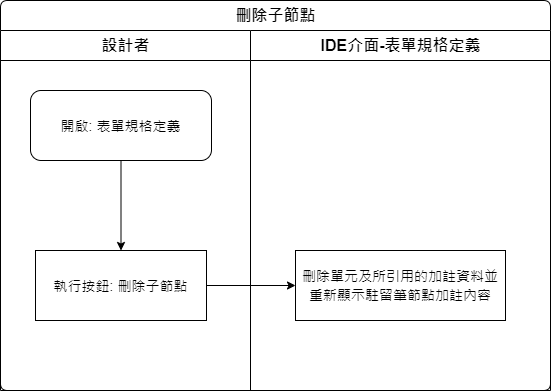

The diagram above was exported from draw.io. Its source (the exported page's mxGraphModel, read from the mxfile embedded in the PNG):
<mxGraphModel dx="1847" dy="611" grid="1" gridSize="10" guides="1" tooltips="1" connect="1" arrows="1" fold="1" page="1" pageScale="1" pageWidth="827" pageHeight="1169" math="0" shadow="0">
  <root>
    <mxCell id="ytLd1rK85LLvazuFbdd4-0" />
    <mxCell id="ytLd1rK85LLvazuFbdd4-1" parent="ytLd1rK85LLvazuFbdd4-0" />
    <mxCell id="GVzBO294O3fLMBA8ZatJ-0" value="刪除子節點" style="swimlane;html=1;childLayout=stackLayout;resizeParent=1;resizeParentMax=0;strokeWidth=1;fontSize=16;rounded=1;arcSize=8;startSize=30;labelBackgroundColor=none;align=center;" vertex="1" parent="ytLd1rK85LLvazuFbdd4-1">
      <mxGeometry x="-720" y="70" width="550" height="390" as="geometry" />
    </mxCell>
    <mxCell id="GVzBO294O3fLMBA8ZatJ-1" value="設計者" style="swimlane;html=1;startSize=30;fontSize=16;strokeWidth=1;" vertex="1" parent="GVzBO294O3fLMBA8ZatJ-0">
      <mxGeometry y="30" width="250" height="360" as="geometry" />
    </mxCell>
    <mxCell id="WyXVqT4zUnUEwYGqiEQP-1" style="edgeStyle=orthogonalEdgeStyle;rounded=0;orthogonalLoop=1;jettySize=auto;html=1;entryX=0.5;entryY=0;entryDx=0;entryDy=0;fontFamily=Helvetica;fontSize=14;fontColor=#000000;" edge="1" parent="GVzBO294O3fLMBA8ZatJ-1" source="GVzBO294O3fLMBA8ZatJ-2" target="WyXVqT4zUnUEwYGqiEQP-0">
      <mxGeometry relative="1" as="geometry" />
    </mxCell>
    <mxCell id="GVzBO294O3fLMBA8ZatJ-2" value="開啟: 表單規格定義" style="rounded=1;whiteSpace=wrap;html=1;strokeWidth=1;fontSize=14;" vertex="1" parent="GVzBO294O3fLMBA8ZatJ-1">
      <mxGeometry x="30" y="60" width="181" height="70" as="geometry" />
    </mxCell>
    <mxCell id="WyXVqT4zUnUEwYGqiEQP-0" value="執行按鈕: 刪除子節點" style="rounded=0;whiteSpace=wrap;html=1;strokeWidth=1;fontSize=14;" vertex="1" parent="GVzBO294O3fLMBA8ZatJ-1">
      <mxGeometry x="35" y="220" width="171" height="70" as="geometry" />
    </mxCell>
    <mxCell id="GVzBO294O3fLMBA8ZatJ-3" value="IDE介面-表單規格定義" style="swimlane;html=1;startSize=30;fontSize=16;strokeWidth=1;" vertex="1" parent="GVzBO294O3fLMBA8ZatJ-0">
      <mxGeometry x="250" y="30" width="300" height="360" as="geometry" />
    </mxCell>
    <mxCell id="GVzBO294O3fLMBA8ZatJ-4" value="&lt;div style=&quot;line-height: 19px ; font-size: 14px&quot;&gt;刪除單元及所引用的加註資料並重新顯示駐留筆節點加註內容&lt;/div&gt;" style="rounded=0;whiteSpace=wrap;html=1;strokeWidth=1;fontSize=14;labelBackgroundColor=none;fontFamily=Helvetica;" vertex="1" parent="GVzBO294O3fLMBA8ZatJ-3">
      <mxGeometry x="45" y="220" width="210" height="70" as="geometry" />
    </mxCell>
    <mxCell id="WyXVqT4zUnUEwYGqiEQP-2" style="edgeStyle=orthogonalEdgeStyle;rounded=0;orthogonalLoop=1;jettySize=auto;html=1;entryX=0;entryY=0.5;entryDx=0;entryDy=0;fontFamily=Helvetica;fontSize=14;fontColor=#000000;" edge="1" parent="GVzBO294O3fLMBA8ZatJ-0" source="WyXVqT4zUnUEwYGqiEQP-0" target="GVzBO294O3fLMBA8ZatJ-4">
      <mxGeometry relative="1" as="geometry" />
    </mxCell>
  </root>
</mxGraphModel>